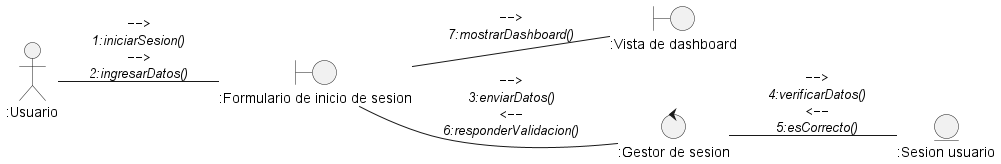

The diagram above was rendered by PlantUML. Its source (embedded in the PNG):
@startuml DisciplinaDeAnalisisDiagramaDeColaboracionIniciarSesion

left to right direction

actor ":Usuario" as actorUsuario

entity ":Sesion usuario" as entidadSesionUsuario

boundary ":Formulario de inicio de sesion" as vistaIniciarSesion 
boundary ":Vista de dashboard" as vistaDashboard

control ":Gestor de sesion" as ctrlGestorSesion

actorUsuario -- vistaIniciarSesion : ""-->""\n//1:iniciarSesion()//\n""-->""\n//2:ingresarDatos()//

vistaIniciarSesion -- ctrlGestorSesion : ""-->""\n//3:enviarDatos()//\n""<--""\n//6:responderValidacion()//
ctrlGestorSesion -- entidadSesionUsuario : ""-->""\n//4:verificarDatos()//\n""<--""\n//5:esCorrecto()//

vistaIniciarSesion -- vistaDashboard : ""-->""\n//7:mostrarDashboard()//

@enduml